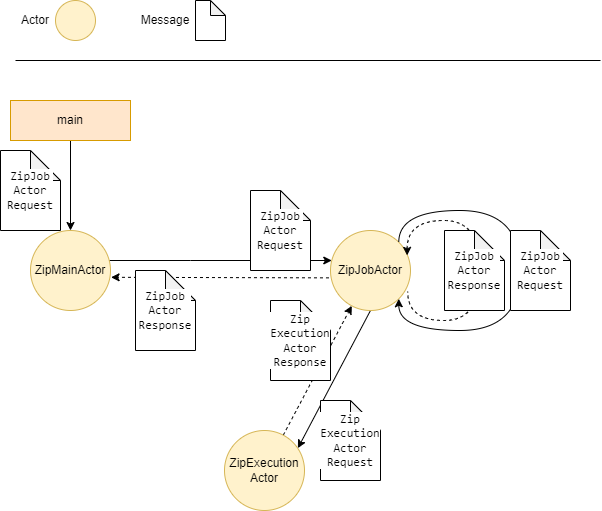

The diagram above was exported from draw.io. Its source (the exported page's mxGraphModel, read from the mxfile embedded in the PNG):
<mxGraphModel dx="2586" dy="965" grid="1" gridSize="10" guides="1" tooltips="1" connect="1" arrows="1" fold="1" page="1" pageScale="1" pageWidth="827" pageHeight="1169" math="0" shadow="0">
  <root>
    <mxCell id="0" />
    <mxCell id="1" parent="0" />
    <mxCell id="t7rJAjOAfRYqx7DU3y1W-10" style="edgeStyle=orthogonalEdgeStyle;rounded=0;orthogonalLoop=1;jettySize=auto;html=1;" parent="1" source="t7rJAjOAfRYqx7DU3y1W-1" target="t7rJAjOAfRYqx7DU3y1W-2" edge="1">
      <mxGeometry relative="1" as="geometry">
        <Array as="points">
          <mxPoint x="300" y="360" />
          <mxPoint x="300" y="360" />
        </Array>
      </mxGeometry>
    </mxCell>
    <mxCell id="t7rJAjOAfRYqx7DU3y1W-1" value="ZipMainActor" style="ellipse;whiteSpace=wrap;html=1;aspect=fixed;fillColor=#fff2cc;strokeColor=#d6b656;" parent="1" vertex="1">
      <mxGeometry x="140" y="330" width="80" height="80" as="geometry" />
    </mxCell>
    <mxCell id="t7rJAjOAfRYqx7DU3y1W-14" style="rounded=0;orthogonalLoop=1;jettySize=auto;html=1;exitX=0.5;exitY=1;exitDx=0;exitDy=0;entryX=0.917;entryY=0.221;entryDx=0;entryDy=0;entryPerimeter=0;" parent="1" source="t7rJAjOAfRYqx7DU3y1W-2" target="t7rJAjOAfRYqx7DU3y1W-3" edge="1">
      <mxGeometry relative="1" as="geometry" />
    </mxCell>
    <mxCell id="t7rJAjOAfRYqx7DU3y1W-16" style="edgeStyle=none;rounded=0;orthogonalLoop=1;jettySize=auto;html=1;entryX=1.007;entryY=0.585;entryDx=0;entryDy=0;dashed=1;exitX=-0.019;exitY=0.592;exitDx=0;exitDy=0;exitPerimeter=0;entryPerimeter=0;" parent="1" source="t7rJAjOAfRYqx7DU3y1W-2" target="t7rJAjOAfRYqx7DU3y1W-1" edge="1">
      <mxGeometry relative="1" as="geometry">
        <mxPoint x="441.7600000000002" y="376.55999999999995" as="sourcePoint" />
        <mxPoint x="217.44000000000005" y="377.1200000000001" as="targetPoint" />
      </mxGeometry>
    </mxCell>
    <mxCell id="t7rJAjOAfRYqx7DU3y1W-2" value="ZipJobActor" style="ellipse;whiteSpace=wrap;html=1;aspect=fixed;fillColor=#fff2cc;strokeColor=#d6b656;" parent="1" vertex="1">
      <mxGeometry x="440" y="330" width="80" height="80" as="geometry" />
    </mxCell>
    <mxCell id="t7rJAjOAfRYqx7DU3y1W-21" style="edgeStyle=none;rounded=0;orthogonalLoop=1;jettySize=auto;html=1;dashed=1;startArrow=none;startFill=0;endArrow=classic;endFill=1;" parent="1" source="t7rJAjOAfRYqx7DU3y1W-3" target="t7rJAjOAfRYqx7DU3y1W-2" edge="1">
      <mxGeometry relative="1" as="geometry" />
    </mxCell>
    <mxCell id="t7rJAjOAfRYqx7DU3y1W-3" value="ZipExecution&lt;br&gt;Actor" style="ellipse;whiteSpace=wrap;html=1;aspect=fixed;fillColor=#fff2cc;strokeColor=#d6b656;" parent="1" vertex="1">
      <mxGeometry x="334" y="530" width="80" height="80" as="geometry" />
    </mxCell>
    <mxCell id="t7rJAjOAfRYqx7DU3y1W-4" value="" style="ellipse;whiteSpace=wrap;html=1;aspect=fixed;fillColor=#fff2cc;strokeColor=#d6b656;" parent="1" vertex="1">
      <mxGeometry x="165" y="100" width="40" height="40" as="geometry" />
    </mxCell>
    <mxCell id="t7rJAjOAfRYqx7DU3y1W-5" value="Actor" style="text;html=1;strokeColor=none;fillColor=none;align=center;verticalAlign=middle;whiteSpace=wrap;rounded=0;" parent="1" vertex="1">
      <mxGeometry x="115" y="105" width="60" height="30" as="geometry" />
    </mxCell>
    <mxCell id="t7rJAjOAfRYqx7DU3y1W-7" style="edgeStyle=orthogonalEdgeStyle;rounded=0;orthogonalLoop=1;jettySize=auto;html=1;" parent="1" source="t7rJAjOAfRYqx7DU3y1W-6" target="t7rJAjOAfRYqx7DU3y1W-1" edge="1">
      <mxGeometry relative="1" as="geometry" />
    </mxCell>
    <mxCell id="t7rJAjOAfRYqx7DU3y1W-6" value="main" style="rounded=0;whiteSpace=wrap;html=1;fillColor=#ffe6cc;strokeColor=#d79b00;" parent="1" vertex="1">
      <mxGeometry x="120" y="200" width="120" height="40" as="geometry" />
    </mxCell>
    <mxCell id="t7rJAjOAfRYqx7DU3y1W-11" value="&lt;div style=&quot;background-color:#ffffff;color:#080808;font-family:'JetBrains Mono',monospace;font-size:9,8pt;&quot;&gt;&lt;pre&gt;&lt;span style=&quot;color:#000000;&quot;&gt;ZipJob&lt;br/&gt;Actor&lt;br/&gt;Request&lt;/span&gt;&lt;/pre&gt;&lt;/div&gt;" style="shape=note;whiteSpace=wrap;html=1;backgroundOutline=1;darkOpacity=0.05;" parent="1" vertex="1">
      <mxGeometry x="360" y="290" width="60" height="80" as="geometry" />
    </mxCell>
    <mxCell id="t7rJAjOAfRYqx7DU3y1W-12" style="edgeStyle=orthogonalEdgeStyle;rounded=0;orthogonalLoop=1;jettySize=auto;html=1;exitX=1;exitY=0;exitDx=0;exitDy=0;entryX=1;entryY=1;entryDx=0;entryDy=0;curved=1;" parent="1" source="t7rJAjOAfRYqx7DU3y1W-2" target="t7rJAjOAfRYqx7DU3y1W-2" edge="1">
      <mxGeometry relative="1" as="geometry">
        <Array as="points">
          <mxPoint x="508" y="310" />
          <mxPoint x="630" y="310" />
          <mxPoint x="630" y="430" />
          <mxPoint x="508" y="430" />
        </Array>
      </mxGeometry>
    </mxCell>
    <mxCell id="t7rJAjOAfRYqx7DU3y1W-13" value="&lt;div style=&quot;background-color:#ffffff;color:#080808;font-family:'JetBrains Mono',monospace;font-size:9,8pt;&quot;&gt;&lt;pre&gt;&lt;span style=&quot;color:#000000;&quot;&gt;ZipJob&lt;br/&gt;Actor&lt;br/&gt;Request&lt;/span&gt;&lt;/pre&gt;&lt;/div&gt;" style="shape=note;whiteSpace=wrap;html=1;backgroundOutline=1;darkOpacity=0.05;" parent="1" vertex="1">
      <mxGeometry x="620" y="330" width="60" height="80" as="geometry" />
    </mxCell>
    <mxCell id="t7rJAjOAfRYqx7DU3y1W-15" value="&lt;div style=&quot;background-color:#ffffff;color:#080808;font-family:'JetBrains Mono',monospace;font-size:9,8pt;&quot;&gt;&lt;pre&gt;&lt;span style=&quot;color:#000000;&quot;&gt;ZipJob&lt;br&gt;Actor&lt;br&gt;Response&lt;/span&gt;&lt;/pre&gt;&lt;/div&gt;" style="shape=note;whiteSpace=wrap;html=1;backgroundOutline=1;darkOpacity=0.05;" parent="1" vertex="1">
      <mxGeometry x="245" y="370" width="60" height="80" as="geometry" />
    </mxCell>
    <mxCell id="t7rJAjOAfRYqx7DU3y1W-18" style="edgeStyle=orthogonalEdgeStyle;rounded=0;orthogonalLoop=1;jettySize=auto;html=1;exitX=0.958;exitY=0.311;exitDx=0;exitDy=0;entryX=0.965;entryY=0.763;entryDx=0;entryDy=0;curved=1;exitPerimeter=0;entryPerimeter=0;dashed=1;startArrow=classic;startFill=1;endArrow=none;endFill=0;" parent="1" source="t7rJAjOAfRYqx7DU3y1W-2" target="t7rJAjOAfRYqx7DU3y1W-2" edge="1">
      <mxGeometry relative="1" as="geometry">
        <mxPoint x="508.28427124746213" y="341.71572875253787" as="sourcePoint" />
        <mxPoint x="508.28427124746213" y="398.28427124746213" as="targetPoint" />
        <Array as="points">
          <mxPoint x="517" y="320" />
          <mxPoint x="590" y="320" />
          <mxPoint x="590" y="420" />
          <mxPoint x="517" y="420" />
        </Array>
      </mxGeometry>
    </mxCell>
    <mxCell id="t7rJAjOAfRYqx7DU3y1W-19" value="&lt;div style=&quot;background-color:#ffffff;color:#080808;font-family:'JetBrains Mono',monospace;font-size:9,8pt;&quot;&gt;&lt;pre&gt;&lt;span style=&quot;color:#000000;&quot;&gt;ZipJob&lt;br&gt;Actor&lt;br&gt;Response&lt;/span&gt;&lt;/pre&gt;&lt;/div&gt;" style="shape=note;whiteSpace=wrap;html=1;backgroundOutline=1;darkOpacity=0.05;" parent="1" vertex="1">
      <mxGeometry x="554" y="330" width="60" height="80" as="geometry" />
    </mxCell>
    <mxCell id="t7rJAjOAfRYqx7DU3y1W-20" value="&lt;div style=&quot;background-color:#ffffff;color:#080808;font-family:'JetBrains Mono',monospace;font-size:9,8pt;&quot;&gt;&lt;pre&gt;&lt;span style=&quot;color: rgb(0, 0, 0);&quot;&gt;Zip&lt;br&gt;Execution&lt;br&gt;Actor&lt;br&gt;Response&lt;/span&gt;&lt;/pre&gt;&lt;/div&gt;" style="shape=note;whiteSpace=wrap;html=1;backgroundOutline=1;darkOpacity=0.05;" parent="1" vertex="1">
      <mxGeometry x="380" y="400" width="60" height="80" as="geometry" />
    </mxCell>
    <mxCell id="t7rJAjOAfRYqx7DU3y1W-22" value="&lt;div style=&quot;background-color: rgb(255, 255, 255); font-family: &amp;quot;JetBrains Mono&amp;quot;, monospace; color: rgb(8, 8, 8);&quot;&gt;&lt;pre&gt;&lt;span style=&quot;color:#000000;&quot;&gt;Zip&lt;br&gt;Execution&lt;br&gt;Actor&lt;br/&gt;Request&lt;/span&gt;&lt;/pre&gt;&lt;/div&gt;" style="shape=note;whiteSpace=wrap;html=1;backgroundOutline=1;darkOpacity=0.05;" parent="1" vertex="1">
      <mxGeometry x="430" y="500" width="60" height="80" as="geometry" />
    </mxCell>
    <mxCell id="t7rJAjOAfRYqx7DU3y1W-23" value="" style="shape=note;whiteSpace=wrap;html=1;backgroundOutline=1;darkOpacity=0.05;size=15;" parent="1" vertex="1">
      <mxGeometry x="305" y="100" width="30" height="40" as="geometry" />
    </mxCell>
    <mxCell id="t7rJAjOAfRYqx7DU3y1W-24" value="Message" style="text;html=1;strokeColor=none;fillColor=none;align=center;verticalAlign=middle;whiteSpace=wrap;rounded=0;" parent="1" vertex="1">
      <mxGeometry x="245" y="105" width="60" height="30" as="geometry" />
    </mxCell>
    <mxCell id="t7rJAjOAfRYqx7DU3y1W-25" value="" style="endArrow=none;html=1;rounded=0;" parent="1" edge="1">
      <mxGeometry width="50" height="50" relative="1" as="geometry">
        <mxPoint x="125" y="160" as="sourcePoint" />
        <mxPoint x="710" y="160" as="targetPoint" />
      </mxGeometry>
    </mxCell>
    <mxCell id="_dRfAIJK6QepECo8J40j-2" value="&lt;div style=&quot;background-color:#ffffff;color:#080808;font-family:'JetBrains Mono',monospace;font-size:9,8pt;&quot;&gt;&lt;pre&gt;&lt;span style=&quot;color:#000000;&quot;&gt;ZipJob&lt;br/&gt;Actor&lt;br/&gt;Request&lt;/span&gt;&lt;/pre&gt;&lt;/div&gt;" style="shape=note;whiteSpace=wrap;html=1;backgroundOutline=1;darkOpacity=0.05;" vertex="1" parent="1">
      <mxGeometry x="110" y="250" width="60" height="80" as="geometry" />
    </mxCell>
  </root>
</mxGraphModel>